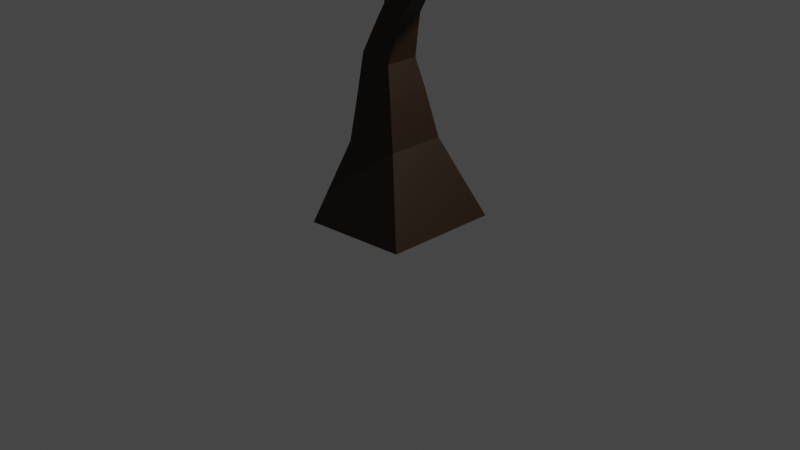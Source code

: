 # Source: tree1.blend  (saved by Blender 2.83.19; exported with 4.5.12 LTS)
import bpy
from mathutils import Matrix  # noqa: F401  (used for matrix-valued properties, if any)

bpy.ops.wm.read_factory_settings(use_empty=True)
scene = bpy.context.scene
scene.name = 'Scene'

# ---- collections
col_collection = bpy.data.collections.new('Collection'); scene.collection.children.link(col_collection)

# ---- materials (node trees are filled in below, after node groups)
mat_material = bpy.data.materials.new('Material')
mat_material.alpha_threshold = 0.0
mat_material.use_transparent_shadow = False
mat_material.line_color = (0.0, 0.0, 0.0, 1.0)
mat_material_002 = bpy.data.materials.new('Material.002')
mat_material_002.use_transparent_shadow = False
mat_material_003 = bpy.data.materials.new('Material.003')
mat_material_003.use_transparent_shadow = False
mat_material_001 = bpy.data.materials.new('Material.001')
mat_material_001.use_transparent_shadow = False

# ---- material node trees
mat_material.use_nodes = True; mat_material.node_tree.nodes.clear()
_N = mat_material.node_tree.nodes; _L = mat_material.node_tree.links
n0 = _N.new('ShaderNodeOutputMaterial'); n0.name = 'Material Output'; n0.location = (300, 300)
n1 = _N.new('ShaderNodeBsdfPrincipled'); n1.name = 'Principled BSDF'; n1.location = (10, 300)
n1.distribution = 'GGX'
n1.subsurface_method = 'BURLEY'
n1.inputs[0].default_value = (0.2272, 0.8, 0.2371, 1.0)
n1.inputs[2].default_value = 0.4
n1.inputs[3].default_value = 1.45
n1.inputs[27].default_value = (0.0, 0.0, 0.0, 1.0)
n1.inputs[28].default_value = 1.0
_L.new(n1.outputs[0], n0.inputs[0])
n0.is_active_output = True
mat_material_002.use_nodes = True; mat_material_002.node_tree.nodes.clear()
_N = mat_material_002.node_tree.nodes; _L = mat_material_002.node_tree.links
n0 = _N.new('ShaderNodeBsdfPrincipled'); n0.name = 'Principled BSDF'; n0.location = (10, 300)
n0.distribution = 'GGX'
n0.subsurface_method = 'BURLEY'
n0.inputs[0].default_value = (0.02091, 0.008398, 0.001358, 1.0)
n0.inputs[3].default_value = 1.45
n0.inputs[27].default_value = (0.0, 0.0, 0.0, 1.0)
n0.inputs[28].default_value = 1.0
n1 = _N.new('ShaderNodeOutputMaterial'); n1.name = 'Material Output'; n1.location = (300, 300)
_L.new(n0.outputs[0], n1.inputs[0])
n1.is_active_output = True
mat_material_003.use_nodes = True; mat_material_003.node_tree.nodes.clear()
_N = mat_material_003.node_tree.nodes; _L = mat_material_003.node_tree.links
n0 = _N.new('ShaderNodeBsdfPrincipled'); n0.name = 'Principled BSDF'; n0.location = (10, 300)
n0.distribution = 'GGX'
n0.subsurface_method = 'BURLEY'
n0.inputs[0].default_value = (0.1027, 0.8, 0.2066, 1.0)
n0.inputs[3].default_value = 1.45
n0.inputs[27].default_value = (0.0, 0.0, 0.0, 1.0)
n0.inputs[28].default_value = 1.0
n1 = _N.new('ShaderNodeOutputMaterial'); n1.name = 'Material Output'; n1.location = (300, 300)
_L.new(n0.outputs[0], n1.inputs[0])
n1.is_active_output = True
mat_material_001.use_nodes = True; mat_material_001.node_tree.nodes.clear()
_N = mat_material_001.node_tree.nodes; _L = mat_material_001.node_tree.links
n0 = _N.new('ShaderNodeBsdfPrincipled'); n0.name = 'Principled BSDF'; n0.location = (10, 300)
n0.distribution = 'GGX'
n0.subsurface_method = 'BURLEY'
n0.inputs[0].default_value = (0.0, 0.09851, 0.01007, 1.0)
n0.inputs[3].default_value = 1.45
n0.inputs[27].default_value = (0.0, 0.0, 0.0, 1.0)
n0.inputs[28].default_value = 1.0
n1 = _N.new('ShaderNodeOutputMaterial'); n1.name = 'Material Output'; n1.location = (300, 300)
_L.new(n0.outputs[0], n1.inputs[0])
n1.is_active_output = True

# ---- world
world_world = bpy.data.worlds.new('World'); scene.world = world_world
world_world.use_nodes = True; world_world.node_tree.nodes.clear()
_N = world_world.node_tree.nodes; _L = world_world.node_tree.links
n0 = _N.new('ShaderNodeOutputWorld'); n0.name = 'World Output'; n0.location = (300, 300)
n1 = _N.new('ShaderNodeBackground'); n1.name = 'Background'; n1.location = (10, 300)
n1.inputs[0].default_value = (0.05088, 0.05088, 0.05088, 1.0)
_L.new(n1.outputs[0], n0.inputs[0])
n0.is_active_output = True
world_world.color = (0.05088, 0.05088, 0.05088)
world_world.use_sun_shadow = False
world_world.sun_shadow_jitter_overblur = 0.0

# ---- cameras
cam_camera = bpy.data.cameras.new('Camera')
cam_camera.clip_end = 100.0
cam_camera.ortho_scale = 7.314

# ---- lights
light_light = bpy.data.lights.new('Light', 'POINT')
light_light.transmission_factor = 0.0
light_light.energy = 1000.0
light_light.shadow_soft_size = 0.1
light_light.shadow_maximum_resolution = 0.006
light_light.use_absolute_resolution = True

# ---- meshes
me_cube = bpy.data.meshes.new('Cube')
me_cube.from_pydata([(-0.6143, -0.6163, -0.04928), (-0.6143, 0.6163, -0.04928), (0.6143, 0.6163, 0.04928), (0.6143, -0.6163, 0.04928), (-0.3115, -0.1769, 1.722), (-0.3115, 0.1769, 1.722), (0.03906, 0.1769, 1.674), (0.03906, -0.1769, 1.674), (-0.3828, -0.1009, 2.928), (-0.3828, 0.1009, 2.928), (-0.2529, 0.1009, 3.083), (-0.2529, -0.1009, 3.083), (-0.9832, -0.03894, 3.929), (-0.9832, 0.03894, 3.929), (-0.9056, 0.03894, 3.935), (-0.9056, -0.03894, 3.935), (-0.9668, -0.02248, 3.93), (-0.9668, 0.02248, 3.93), (-0.922, 0.02248, 3.934), (-0.922, -0.02248, 3.934), (-1.575, -0.04496, 3.417), (-1.575, 0.04496, 3.417), (-1.549, 0.04496, 3.503), (-1.549, -0.04496, 3.503), (1.18, 0.04496, 3.35), (1.18, -0.04496, 3.35), (1.109, -0.04496, 3.406), (1.109, 0.04496, 3.406), (0.451, -0.2589, 3.782), (0.3955, -0.1881, 3.782), (0.4627, -0.1354, 3.81), (0.5182, -0.2061, 3.81), (-0.3746, -0.3075, 0.8245), (-0.3746, 0.3075, 0.8245), (0.2384, 0.3075, 0.8736), (0.2384, -0.3075, 0.8736), (-0.3386, -0.2318, 1.322), (-0.3386, 0.2318, 1.322), (0.1235, 0.2318, 1.359), (0.1235, -0.2318, 1.359), (-0.1688, -0.1448, 2.031), (-0.1688, 0.1448, 2.031), (0.1033, 0.1448, 1.932), (0.1033, -0.1448, 1.932), (-0.07218, -0.1217, 2.229), (-0.07218, 0.1217, 2.229), (0.1564, 0.1217, 2.145), (0.1564, -0.1217, 2.145), (-0.08154, -0.1009, 2.473), (-0.08154, 0.1009, 2.473), (0.08608, 0.1009, 2.585), (0.08608, -0.1009, 2.585), (-0.1882, -0.1009, 2.632), (-0.1882, 0.1009, 2.632), (-0.02062, 0.1009, 2.744), (-0.02062, -0.1009, 2.744), (-0.2949, -0.1009, 2.791), (-0.2949, 0.1009, 2.791), (-0.1273, 0.1009, 2.903), (-0.1273, -0.1009, 2.903), (-0.5019, -0.1009, 2.977), (-0.5019, 0.1009, 2.977), (-0.4199, 0.1009, 3.162), (-0.4199, -0.1009, 3.162), (-0.6449, -0.1009, 3.041), (-0.6449, 0.1009, 3.041), (-0.5629, 0.1009, 3.225), (-0.5629, -0.1009, 3.225), (-0.7879, -0.1009, 3.104), (-0.7879, 0.1009, 3.104), (-0.7059, 0.1009, 3.289), (-0.7059, -0.1009, 3.289), (-0.9901, -0.08345, 3.463), (-0.9901, 0.08345, 3.463), (-0.8238, 0.08345, 3.477), (-0.8238, -0.08345, 3.477), (-0.9899, -0.07207, 3.601), (-0.9899, 0.07207, 3.601), (-0.8462, 0.07207, 3.612), (-0.8462, -0.07207, 3.612), (-0.9896, -0.06224, 3.72), (-0.9896, 0.06224, 3.72), (-0.8656, 0.06224, 3.73), (-0.8656, -0.06224, 3.73), (-0.9894, -0.0533, 3.828), (-0.9894, 0.0533, 3.828), (-0.8832, 0.0533, 3.836), (-0.8832, -0.0533, 3.836), (-1.124, -0.08345, 3.242), (-1.124, 0.08345, 3.242), (-1.076, 0.08345, 3.402), (-1.076, -0.08345, 3.402), (-1.257, -0.07207, 3.294), (-1.257, 0.07207, 3.294), (-1.216, 0.07207, 3.432), (-1.216, -0.07207, 3.432), (-1.372, -0.06224, 3.338), (-1.372, 0.06224, 3.338), (-1.337, 0.06224, 3.458), (-1.337, -0.06224, 3.458), (-1.477, -0.0533, 3.379), (-1.477, 0.0533, 3.379), (-1.447, 0.0533, 3.481), (-1.447, -0.0533, 3.481), (0.3198, 0.1009, 2.403), (0.3198, -0.1009, 2.403), (0.1978, -0.1009, 2.564), (0.1978, 0.1009, 2.564), (0.4696, 0.1009, 2.517), (0.4696, -0.1009, 2.517), (0.3477, -0.1009, 2.678), (0.3477, 0.1009, 2.678), (0.6194, 0.1009, 2.63), (0.6194, -0.1009, 2.63), (0.4975, -0.1009, 2.791), (0.4975, 0.1009, 2.791), (0.9101, 0.08345, 2.946), (0.9101, -0.08345, 2.946), (0.776, -0.07254, 3.058), (0.7789, 0.08345, 3.049), (0.9897, 0.07207, 3.065), (0.9897, -0.07207, 3.065), (0.8765, -0.07207, 3.154), (0.8765, 0.07207, 3.154), (1.059, 0.06224, 3.169), (1.059, -0.06224, 3.169), (0.9607, -0.06224, 3.246), (0.9607, 0.06224, 3.246), (1.121, 0.0533, 3.263), (1.121, -0.0533, 3.263), (1.037, -0.0533, 3.329), (1.037, 0.0533, 3.329), (0.6408, -0.1654, 3.013), (0.5316, -0.02608, 3.013), (0.6639, 0.07764, 3.068), (0.6055, -0.1828, 3.156), (0.5063, -0.05623, 3.156), (0.6265, 0.038, 3.206), (0.7257, -0.08853, 3.206), (0.575, -0.1978, 3.279), (0.4844, -0.08228, 3.279), (0.5941, 0.003746, 3.325), (0.6847, -0.1118, 3.325), (0.5472, -0.2115, 3.392), (0.4645, -0.106, 3.392), (0.5647, -0.02742, 3.434), (0.6474, -0.1329, 3.434), (0.5213, -0.2242, 3.497), (0.4459, -0.1281, 3.497), (0.5373, -0.05647, 3.535), (0.6126, -0.1526, 3.535), (0.4968, -0.2363, 3.596), (0.4284, -0.149, 3.596), (0.5113, -0.08395, 3.631), (0.5798, -0.1713, 3.631), (0.4735, -0.2478, 3.691), (0.4116, -0.1689, 3.691), (0.4865, -0.1102, 3.722), (0.5484, -0.1891, 3.722)], [], [(8, 9, 57, 56), (59, 56, 52, 55), (134, 118, 119), (46, 107, 104), (58, 59, 55, 54), (57, 58, 54, 53), (51, 48, 44), (56, 57, 53, 52), (106, 47, 105), (45, 107, 46), (55, 52, 48, 51), (54, 55, 51, 50), (53, 54, 50, 49), (52, 53, 49, 48), (45, 50, 107), (106, 44, 47), (51, 44, 106), (47, 44, 40, 43), (49, 50, 45), (46, 47, 43, 42), (45, 46, 42, 41), (44, 45, 41, 40), (43, 40, 4, 7), (42, 43, 7, 6), (105, 47, 46, 104), (91, 88, 68, 71), (41, 42, 6, 5), (40, 41, 5, 4), (7, 4, 36, 39), (6, 7, 39, 38), (5, 6, 38, 37), (4, 5, 37, 36), (39, 36, 32, 35), (38, 39, 35, 34), (90, 70, 69, 89), (37, 38, 34, 33), (36, 37, 33, 32), (31, 30, 29, 28), (132, 114, 113, 117), (27, 26, 25, 24), (23, 22, 21, 20), (19, 18, 17, 16), (115, 119, 116, 112), (117, 113, 112, 116), (118, 132, 117), (0, 1, 2, 3), (88, 89, 69, 68), (48, 49, 45, 44), (70, 74, 75, 71), (133, 115, 114, 132), (73, 74, 70, 90), (72, 91, 71, 75), (134, 119, 115, 133), (50, 51, 106, 107), (72, 73, 90, 91), (9, 10, 58, 57), (10, 11, 59, 58), (11, 8, 56, 59), (60, 61, 9, 8), (61, 62, 10, 9), (62, 63, 11, 10), (63, 60, 8, 11), (64, 65, 61, 60), (65, 66, 62, 61), (66, 67, 63, 62), (67, 64, 60, 63), (68, 69, 65, 64), (69, 70, 66, 65), (70, 71, 67, 66), (71, 68, 64, 67), (76, 77, 73, 72), (77, 78, 74, 73), (78, 79, 75, 74), (79, 76, 72, 75), (80, 81, 77, 76), (81, 82, 78, 77), (82, 83, 79, 78), (83, 80, 76, 79), (84, 85, 81, 80), (85, 86, 82, 81), (86, 87, 83, 82), (87, 84, 80, 83), (12, 13, 85, 84), (13, 14, 86, 85), (14, 15, 87, 86), (15, 12, 84, 87), (16, 17, 13, 12), (17, 18, 14, 13), (18, 19, 15, 14), (19, 16, 12, 15), (92, 93, 89, 88), (93, 94, 90, 89), (94, 95, 91, 90), (95, 92, 88, 91), (96, 97, 93, 92), (97, 98, 94, 93), (98, 99, 95, 94), (99, 96, 92, 95), (100, 101, 97, 96), (101, 102, 98, 97), (102, 103, 99, 98), (103, 100, 96, 99), (20, 21, 101, 100), (21, 22, 102, 101), (22, 23, 103, 102), (23, 20, 100, 103), (108, 109, 105, 104), (109, 110, 106, 105), (110, 111, 107, 106), (111, 108, 104, 107), (112, 113, 109, 108), (113, 114, 110, 109), (114, 115, 111, 110), (115, 112, 108, 111), (120, 121, 117, 116), (121, 122, 118, 117), (122, 123, 119, 118), (123, 120, 116, 119), (124, 125, 121, 120), (125, 126, 122, 121), (126, 127, 123, 122), (127, 124, 120, 123), (128, 129, 125, 124), (129, 130, 126, 125), (130, 131, 127, 126), (131, 128, 124, 127), (24, 25, 129, 128), (25, 26, 130, 129), (26, 27, 131, 130), (27, 24, 128, 131), (135, 136, 133, 132), (136, 137, 134, 133), (137, 138, 118, 134), (138, 135, 132, 118), (139, 140, 136, 135), (140, 141, 137, 136), (141, 142, 138, 137), (142, 139, 135, 138), (143, 144, 140, 139), (144, 145, 141, 140), (145, 146, 142, 141), (146, 143, 139, 142), (147, 148, 144, 143), (148, 149, 145, 144), (149, 150, 146, 145), (150, 147, 143, 146), (151, 152, 148, 147), (152, 153, 149, 148), (153, 154, 150, 149), (154, 151, 147, 150), (155, 156, 152, 151), (156, 157, 153, 152), (157, 158, 154, 153), (158, 155, 151, 154), (28, 29, 156, 155), (29, 30, 157, 156), (30, 31, 158, 157), (31, 28, 155, 158), (32, 33, 1, 0), (33, 34, 2, 1), (34, 35, 3, 2), (35, 32, 0, 3)])
me_cube.polygons.foreach_set('material_index', [1, 1, 1, 1, 1, 1, 1, 1, 1, 1, 1, 1, 1, 1, 1, 1, 1, 1, 1, 1, 1, 1, 1, 1, 1, 1, 1, 1, 1, 1, 1, 1, 1, 1, 1, 1, 1, 1, 1, 1, 1, 1, 1, 1, 1, 1, 1, 1, 1, 1, 1, 1, 1, 1, 1, 1, 1, 1, 1, 1, 1, 1, 1, 1, 1, 1, 1, 1, 1, 1, 1, 1, 1, 1, 1, 1, 1, 1, 1, 1, 1, 1, 1, 1, 1, 1, 1, 1, 1, 1, 1, 1, 1, 1, 1, 1, 1, 1, 1, 1, 1, 1, 1, 1, 1, 1, 1, 1, 1, 1, 1, 1, 1, 1, 1, 1, 1, 1, 1, 1, 1, 1, 1, 1, 1, 1, 1, 1, 1, 1, 1, 1, 1, 1, 1, 1, 1, 1, 1, 1, 1, 1, 1, 1, 1, 1, 1, 1, 1, 1, 1, 1, 1, 1, 1, 1, 1, 1, 1, 1, 1, 1])
me_cube.materials.append(mat_material)
me_cube.materials.append(mat_material_002)
me_cube.materials.append(mat_material_003)
me_cube.use_remesh_preserve_volume = False
me_cube.use_remesh_preserve_attributes = False
me_cube.use_mirror_vertex_groups = False
me_cube.update()
me_icosphere = bpy.data.meshes.new('Icosphere')
me_icosphere.from_pydata([(0.0, 0.0, -0.57), (0.4125, -0.2997, -0.2549), (-0.1575, -0.4849, -0.2549), (-0.5098, 0.0, -0.2549), (-0.1575, 0.4849, -0.2549), (0.4125, 0.2997, -0.2549), (0.1575, -0.4849, 0.2549), (-0.4125, -0.2997, 0.2549), (-0.4125, 0.2997, 0.2549), (0.1575, 0.4849, 0.2549), (0.5098, 0.0, 0.2549), (0.0, 0.0, 0.57)], [], [(0, 1, 2), (1, 0, 5), (0, 2, 3), (0, 3, 4), (0, 4, 5), (1, 5, 10), (2, 1, 6), (3, 2, 7), (4, 3, 8), (5, 4, 9), (1, 10, 6), (2, 6, 7), (3, 7, 8), (4, 8, 9), (5, 9, 10), (6, 10, 11), (7, 6, 11), (8, 7, 11), (9, 8, 11), (10, 9, 11)])
_uv = me_icosphere.uv_layers.new(name='UVMap')
_uv.uv.foreach_set('vector', [0.8182, 0.0, 0.7273, 0.1575, 0.9091, 0.1575, 0.7273, 0.1575, 0.6364, 0.0, 0.5455, 0.1575, 0.09091, 0.0, 0.0, 0.1575, 0.1818, 0.1575, 0.2727, 0.0, 0.1818, 0.1575, 0.3636, 0.1575, 0.4545, 0.0, 0.3636, 0.1575, 0.5455, 0.1575, 0.7273, 0.1575, 0.5455, 0.1575, 0.6364, 0.3149, 0.9091, 0.1575, 0.7273, 0.1575, 0.8182, 0.3149, 0.1818, 0.1575, 0.0, 0.1575, 0.09091, 0.3149, 0.3636, 0.1575, 0.1818, 0.1575, 0.2727, 0.3149, 0.5455, 0.1575, 0.3636, 0.1575, 0.4545, 0.3149, 0.7273, 0.1575, 0.6364, 0.3149, 0.8182, 0.3149, 0.9091, 0.1575, 0.8182, 0.3149, 1.0, 0.3149, 0.1818, 0.1575, 0.09091, 0.3149, 0.2727, 0.3149, 0.3636, 0.1575, 0.2727, 0.3149, 0.4545, 0.3149, 0.5455, 0.1575, 0.4545, 0.3149, 0.6364, 0.3149, 0.8182, 0.3149, 0.6364, 0.3149, 0.7273, 0.4724, 1.0, 0.3149, 0.8182, 0.3149, 0.9091, 0.4724, 0.2727, 0.3149, 0.09091, 0.3149, 0.1818, 0.4724, 0.4545, 0.3149, 0.2727, 0.3149, 0.3636, 0.4724, 0.6364, 0.3149, 0.4545, 0.3149, 0.5455, 0.4724])
me_icosphere.materials.append(mat_material_001)
me_icosphere.use_remesh_fix_poles = True
me_icosphere.use_remesh_preserve_attributes = False
me_icosphere.use_mirror_vertex_groups = False
me_icosphere.update()

# ---- objects
ob_cube = bpy.data.objects.new('Cube', me_cube)
ob_light = bpy.data.objects.new('Light', light_light)
ob_camera = bpy.data.objects.new('Camera', cam_camera)
ob_icosphere = bpy.data.objects.new('Icosphere', me_icosphere)
ob_icosphere_001 = bpy.data.objects.new('Icosphere.001', me_icosphere)
ob_icosphere_002 = bpy.data.objects.new('Icosphere.002', me_icosphere)
ob_icosphere_003 = bpy.data.objects.new('Icosphere.003', me_icosphere)
ob_icosphere_004 = bpy.data.objects.new('Icosphere.004', me_icosphere)
ob_icosphere_005 = bpy.data.objects.new('Icosphere.005', me_icosphere)
ob_icosphere_006 = bpy.data.objects.new('Icosphere.006', me_icosphere)
ob_icosphere_007 = bpy.data.objects.new('Icosphere.007', me_icosphere)

# ---- transforms, parenting, visibility, modifiers, constraints
ob_cube.location = (0.0, 0.0, 0.0)
ob_cube.lock_rotations_4d = False
ob_cube.empty_display_type = 'ARROWS'
ob_cube.lineart.crease_threshold = 0.0
ob_light.location = (4.076, 1.005, 5.904)
ob_light.rotation_euler = (0.6503, 0.05522, 1.866)
ob_light.lock_rotations_4d = False
ob_light.empty_display_type = 'ARROWS'
ob_light.color = (0.0, 0.0, 0.0, 0.0)
ob_light.lineart.crease_threshold = 0.0
ob_camera.location = (7.359, -6.926, 4.958)
ob_camera.rotation_euler = (1.109, 0.0, 0.8149)
ob_camera.lock_rotations_4d = False
ob_camera.empty_display_type = 'ARROWS'
ob_camera.color = (0.0, 0.0, 0.0, 0.0)
ob_camera.display_type = 'WIRE'
ob_camera.lineart.crease_threshold = 0.0
ob_icosphere.location = (1.288, -0.02075, 3.592)
ob_icosphere.rotation_euler = (-3.018, -0.0, 0.0)
ob_icosphere.lineart.crease_threshold = 0.0
ob_icosphere_001.location = (0.4706, 0.121, 3.96)
ob_icosphere_001.rotation_euler = (0.6101, 1.02, -0.8838)
ob_icosphere_001.scale = (1.086, 1.195, 1.27)
ob_icosphere_001.lineart.crease_threshold = 0.0
ob_icosphere_002.location = (-0.8732, -0.3112, 4.361)
ob_icosphere_002.rotation_euler = (-0.7703, -0.636, -0.8003)
ob_icosphere_002.scale = (-1.391, -1.531, -1.627)
ob_icosphere_002.lineart.crease_threshold = 0.0
ob_icosphere_003.location = (-1.804, 0.1097, 3.61)
ob_icosphere_003.rotation_euler = (-2.13, -0.0, -0.2365)
ob_icosphere_003.scale = (1.027, 0.8562, 0.9463)
ob_icosphere_003.lineart.crease_threshold = 0.0
ob_icosphere_004.location = (1.016, -0.3706, 3.924)
ob_icosphere_004.rotation_euler = (-2.295, 0.05382, 0.3121)
ob_icosphere_004.scale = (0.641, 0.5517, 0.634)
ob_icosphere_004.lineart.crease_threshold = 0.0
ob_icosphere_005.location = (-0.2458, -0.7581, 3.937)
ob_icosphere_005.rotation_euler = (-1.668, -0.08714, 0.4697)
ob_icosphere_005.scale = (0.995, 0.9085, 0.8311)
ob_icosphere_005.lineart.crease_threshold = 0.0
ob_icosphere_006.location = (0.2225, 0.1609, 4.864)
ob_icosphere_006.rotation_euler = (0.6504, -2.704, -0.8141)
ob_icosphere_006.scale = (-1.298, -1.25, -1.564)
ob_icosphere_006.lineart.crease_threshold = 0.0
ob_icosphere_007.location = (-1.258, 0.3307, 3.669)
ob_icosphere_007.rotation_euler = (-0.1459, -0.3441, 0.5575)
ob_icosphere_007.scale = (0.995, 0.9085, 0.8311)
ob_icosphere_007.lineart.crease_threshold = 0.0

# ---- collection membership
col_collection.objects.link(ob_cube)
col_collection.objects.link(ob_light)
col_collection.objects.link(ob_camera)
col_collection.objects.link(ob_icosphere)
col_collection.objects.link(ob_icosphere_001)
col_collection.objects.link(ob_icosphere_002)
col_collection.objects.link(ob_icosphere_003)
col_collection.objects.link(ob_icosphere_004)
col_collection.objects.link(ob_icosphere_005)
col_collection.objects.link(ob_icosphere_006)
col_collection.objects.link(ob_icosphere_007)

# ---- scene / render settings (as saved in the file)
scene.camera = ob_camera
scene.frame_start = 1; scene.frame_end = 250; scene.frame_set(0)
scene.render.engine = 'BLENDER_EEVEE_NEXT'
scene.cycles.use_denoising = False
scene.cycles.samples = 128
scene.cycles.sampling_pattern = 'TABULATED_SOBOL'
scene.cycles.use_adaptive_sampling = False
scene.cycles.use_light_tree = False
scene.view_settings.view_transform = 'Filmic'
bpy.context.view_layer.update()
